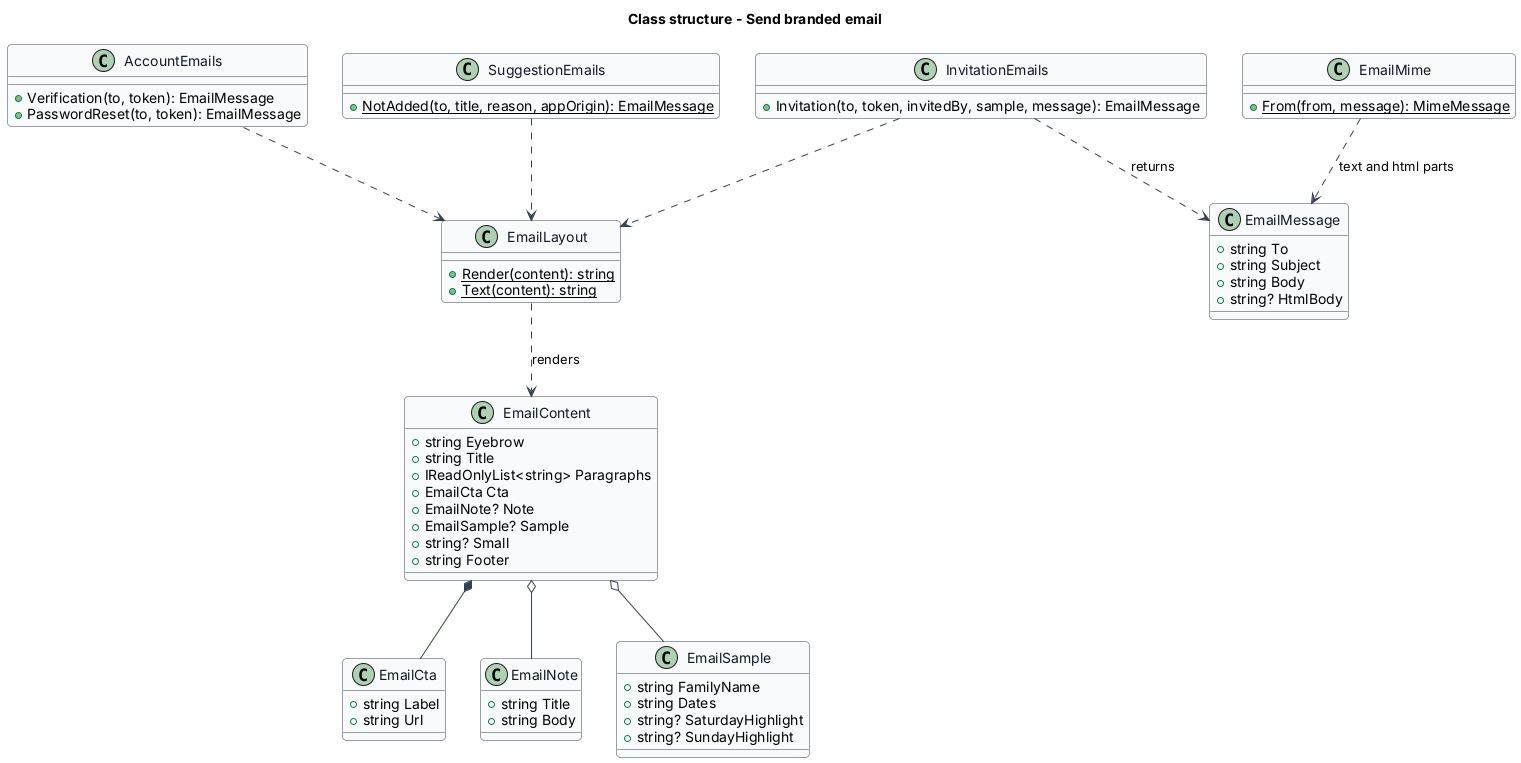

The diagram above was rendered by PlantUML. Its source (embedded in the PNG):
@startuml
skinparam backgroundColor #FFFFFF
skinparam shadowing false
skinparam roundcorner 8
skinparam defaultFontName Arial
skinparam ArrowColor #344054
skinparam class {
  BorderColor #344054
  FontColor #101828
  BackgroundColor #F9FAFB
}
title Class structure - Send branded email

class EmailMessage {
  +string To
  +string Subject
  +string Body
  +string? HtmlBody
}

class EmailContent {
  +string Eyebrow
  +string Title
  +IReadOnlyList<string> Paragraphs
  +EmailCta Cta
  +EmailNote? Note
  +EmailSample? Sample
  +string? Small
  +string Footer
}

class EmailCta {
  +string Label
  +string Url
}

class EmailNote {
  +string Title
  +string Body
}

class EmailSample {
  +string FamilyName
  +string Dates
  +string? SaturdayHighlight
  +string? SundayHighlight
}

class EmailLayout {
  {static} +Render(content): string
  {static} +Text(content): string
}

class InvitationEmails {
  +Invitation(to, token, invitedBy, sample, message): EmailMessage
}

class AccountEmails {
  +Verification(to, token): EmailMessage
  +PasswordReset(to, token): EmailMessage
}

class SuggestionEmails {
  {static} +NotAdded(to, title, reason, appOrigin): EmailMessage
}

class EmailMime {
  {static} +From(from, message): MimeMessage
}

EmailContent *-- EmailCta
EmailContent o-- EmailNote
EmailContent o-- EmailSample
EmailLayout ..> EmailContent : renders
InvitationEmails ..> EmailLayout
AccountEmails ..> EmailLayout
SuggestionEmails ..> EmailLayout
InvitationEmails ..> EmailMessage : returns
EmailMime ..> EmailMessage : text and html parts
@enduml